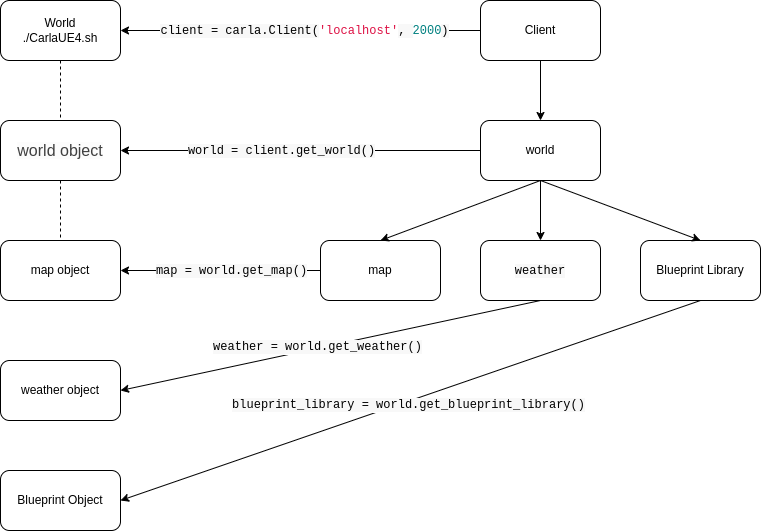

The diagram above was exported from draw.io. Its source (the exported page's mxGraphModel, read from the mxfile embedded in the PNG):
<mxGraphModel dx="795" dy="759" grid="1" gridSize="10" guides="1" tooltips="1" connect="1" arrows="1" fold="1" page="1" pageScale="1" pageWidth="850" pageHeight="1100" math="0" shadow="0">
  <root>
    <mxCell id="0" />
    <mxCell id="1" parent="0" />
    <mxCell id="YypipTblZrFvSskp_hSH-1" value="World&lt;div&gt;./CarlaUE4.sh&lt;/div&gt;" style="rounded=1;whiteSpace=wrap;html=1;" vertex="1" parent="1">
      <mxGeometry x="40" y="40" width="120" height="60" as="geometry" />
    </mxCell>
    <mxCell id="YypipTblZrFvSskp_hSH-2" value="Client" style="rounded=1;whiteSpace=wrap;html=1;" vertex="1" parent="1">
      <mxGeometry x="520" y="40" width="120" height="60" as="geometry" />
    </mxCell>
    <mxCell id="YypipTblZrFvSskp_hSH-3" value="" style="endArrow=classic;html=1;rounded=0;exitX=0;exitY=0.5;exitDx=0;exitDy=0;entryX=1;entryY=0.5;entryDx=0;entryDy=0;" edge="1" parent="1" source="YypipTblZrFvSskp_hSH-2" target="YypipTblZrFvSskp_hSH-1">
      <mxGeometry width="50" height="50" relative="1" as="geometry">
        <mxPoint x="300" y="340" as="sourcePoint" />
        <mxPoint x="350" y="290" as="targetPoint" />
      </mxGeometry>
    </mxCell>
    <mxCell id="YypipTblZrFvSskp_hSH-4" value="&lt;span style=&quot;font-family: SFMono-Regular, Menlo, Monaco, Consolas, &amp;quot;Liberation Mono&amp;quot;, &amp;quot;Courier New&amp;quot;, Courier, monospace; font-size: 12px; text-align: start; white-space-collapse: preserve; background-color: rgb(248, 248, 248);&quot;&gt;client = carla.Client(&lt;/span&gt;&lt;span style=&quot;box-sizing: border-box; color: rgb(221, 17, 68); font-family: SFMono-Regular, Menlo, Monaco, Consolas, &amp;quot;Liberation Mono&amp;quot;, &amp;quot;Courier New&amp;quot;, Courier, monospace; font-size: 12px; text-align: start; white-space-collapse: preserve;&quot; class=&quot;hljs-string&quot;&gt;'localhost'&lt;/span&gt;&lt;span style=&quot;font-family: SFMono-Regular, Menlo, Monaco, Consolas, &amp;quot;Liberation Mono&amp;quot;, &amp;quot;Courier New&amp;quot;, Courier, monospace; font-size: 12px; text-align: start; white-space-collapse: preserve; background-color: rgb(248, 248, 248);&quot;&gt;, &lt;/span&gt;&lt;span style=&quot;box-sizing: border-box; color: teal; font-family: SFMono-Regular, Menlo, Monaco, Consolas, &amp;quot;Liberation Mono&amp;quot;, &amp;quot;Courier New&amp;quot;, Courier, monospace; font-size: 12px; text-align: start; white-space-collapse: preserve;&quot; class=&quot;hljs-number&quot;&gt;2000&lt;/span&gt;&lt;span style=&quot;font-family: SFMono-Regular, Menlo, Monaco, Consolas, &amp;quot;Liberation Mono&amp;quot;, &amp;quot;Courier New&amp;quot;, Courier, monospace; font-size: 12px; text-align: start; white-space-collapse: preserve; background-color: rgb(248, 248, 248);&quot;&gt;)&lt;/span&gt;" style="edgeLabel;html=1;align=center;verticalAlign=middle;resizable=0;points=[];" vertex="1" connectable="0" parent="YypipTblZrFvSskp_hSH-3">
      <mxGeometry x="0.14" y="1" relative="1" as="geometry">
        <mxPoint x="28" y="-1" as="offset" />
      </mxGeometry>
    </mxCell>
    <mxCell id="YypipTblZrFvSskp_hSH-5" value="&lt;span style=&quot;color: rgb(64, 64, 64); font-family: Lato, proxima-nova, &amp;quot;Helvetica Neue&amp;quot;, Arial, sans-serif; font-size: 16px; text-align: start; background-color: rgb(252, 252, 252);&quot;&gt;world object&lt;/span&gt;" style="rounded=1;whiteSpace=wrap;html=1;" vertex="1" parent="1">
      <mxGeometry x="40" y="160" width="120" height="60" as="geometry" />
    </mxCell>
    <mxCell id="YypipTblZrFvSskp_hSH-6" value="" style="endArrow=none;dashed=1;html=1;rounded=0;exitX=0.5;exitY=1;exitDx=0;exitDy=0;entryX=0.5;entryY=0;entryDx=0;entryDy=0;" edge="1" parent="1" source="YypipTblZrFvSskp_hSH-1" target="YypipTblZrFvSskp_hSH-5">
      <mxGeometry width="50" height="50" relative="1" as="geometry">
        <mxPoint x="300" y="340" as="sourcePoint" />
        <mxPoint x="350" y="290" as="targetPoint" />
      </mxGeometry>
    </mxCell>
    <mxCell id="YypipTblZrFvSskp_hSH-7" value="" style="endArrow=classic;html=1;rounded=0;exitX=0.5;exitY=1;exitDx=0;exitDy=0;entryX=0.5;entryY=0;entryDx=0;entryDy=0;" edge="1" parent="1" source="YypipTblZrFvSskp_hSH-2" target="YypipTblZrFvSskp_hSH-9">
      <mxGeometry width="50" height="50" relative="1" as="geometry">
        <mxPoint x="300" y="340" as="sourcePoint" />
        <mxPoint x="350" y="290" as="targetPoint" />
      </mxGeometry>
    </mxCell>
    <mxCell id="YypipTblZrFvSskp_hSH-9" value="world" style="rounded=1;whiteSpace=wrap;html=1;" vertex="1" parent="1">
      <mxGeometry x="520" y="160" width="120" height="60" as="geometry" />
    </mxCell>
    <mxCell id="YypipTblZrFvSskp_hSH-10" value="" style="endArrow=classic;html=1;rounded=0;exitX=0;exitY=0.5;exitDx=0;exitDy=0;entryX=1;entryY=0.5;entryDx=0;entryDy=0;" edge="1" parent="1" source="YypipTblZrFvSskp_hSH-9" target="YypipTblZrFvSskp_hSH-5">
      <mxGeometry width="50" height="50" relative="1" as="geometry">
        <mxPoint x="300" y="340" as="sourcePoint" />
        <mxPoint x="350" y="290" as="targetPoint" />
      </mxGeometry>
    </mxCell>
    <mxCell id="YypipTblZrFvSskp_hSH-11" value="&lt;span style=&quot;color: rgb(0, 0, 0); font-family: SFMono-Regular, Menlo, Monaco, Consolas, &amp;quot;Liberation Mono&amp;quot;, &amp;quot;Courier New&amp;quot;, Courier, monospace; font-size: 12px; font-style: normal; font-variant-ligatures: normal; font-variant-caps: normal; font-weight: 400; letter-spacing: normal; orphans: 2; text-align: start; text-indent: 0px; text-transform: none; widows: 2; word-spacing: 0px; -webkit-text-stroke-width: 0px; white-space: pre; background-color: rgb(248, 248, 248); text-decoration-thickness: initial; text-decoration-style: initial; text-decoration-color: initial; display: inline !important; float: none;&quot;&gt;world = client.get_world()&lt;/span&gt;" style="edgeLabel;html=1;align=center;verticalAlign=middle;resizable=0;points=[];" vertex="1" connectable="0" parent="YypipTblZrFvSskp_hSH-10">
      <mxGeometry x="0.43" y="-1" relative="1" as="geometry">
        <mxPoint x="57" y="1" as="offset" />
      </mxGeometry>
    </mxCell>
    <mxCell id="YypipTblZrFvSskp_hSH-12" value="map" style="rounded=1;whiteSpace=wrap;html=1;" vertex="1" parent="1">
      <mxGeometry x="360" y="280" width="120" height="60" as="geometry" />
    </mxCell>
    <mxCell id="YypipTblZrFvSskp_hSH-13" value="map object" style="rounded=1;whiteSpace=wrap;html=1;" vertex="1" parent="1">
      <mxGeometry x="40" y="280" width="120" height="60" as="geometry" />
    </mxCell>
    <mxCell id="YypipTblZrFvSskp_hSH-14" value="" style="endArrow=classic;html=1;rounded=0;exitX=0;exitY=0.5;exitDx=0;exitDy=0;" edge="1" parent="1" source="YypipTblZrFvSskp_hSH-12">
      <mxGeometry width="50" height="50" relative="1" as="geometry">
        <mxPoint x="330" y="309.5" as="sourcePoint" />
        <mxPoint x="160" y="310" as="targetPoint" />
      </mxGeometry>
    </mxCell>
    <mxCell id="YypipTblZrFvSskp_hSH-15" value="&lt;span style=&quot;font-family: SFMono-Regular, Menlo, Monaco, Consolas, &amp;quot;Liberation Mono&amp;quot;, &amp;quot;Courier New&amp;quot;, Courier, monospace; font-size: 12px; text-align: start; white-space-collapse: preserve; background-color: rgb(248, 248, 248);&quot;&gt;map = world.get_map()&lt;/span&gt;" style="edgeLabel;html=1;align=center;verticalAlign=middle;resizable=0;points=[];" vertex="1" connectable="0" parent="YypipTblZrFvSskp_hSH-14">
      <mxGeometry x="0.5778" y="-2" relative="1" as="geometry">
        <mxPoint x="68" y="2" as="offset" />
      </mxGeometry>
    </mxCell>
    <mxCell id="YypipTblZrFvSskp_hSH-16" value="" style="endArrow=none;dashed=1;html=1;rounded=0;exitX=0.5;exitY=1;exitDx=0;exitDy=0;" edge="1" parent="1" source="YypipTblZrFvSskp_hSH-5" target="YypipTblZrFvSskp_hSH-13">
      <mxGeometry width="50" height="50" relative="1" as="geometry">
        <mxPoint x="300" y="340" as="sourcePoint" />
        <mxPoint x="350" y="290" as="targetPoint" />
      </mxGeometry>
    </mxCell>
    <mxCell id="YypipTblZrFvSskp_hSH-17" value="" style="endArrow=classic;html=1;rounded=0;exitX=0.5;exitY=1;exitDx=0;exitDy=0;entryX=0.5;entryY=0;entryDx=0;entryDy=0;" edge="1" parent="1" source="YypipTblZrFvSskp_hSH-9" target="YypipTblZrFvSskp_hSH-12">
      <mxGeometry width="50" height="50" relative="1" as="geometry">
        <mxPoint x="300" y="340" as="sourcePoint" />
        <mxPoint x="350" y="290" as="targetPoint" />
      </mxGeometry>
    </mxCell>
    <mxCell id="YypipTblZrFvSskp_hSH-18" value="&lt;span style=&quot;font-family: SFMono-Regular, Menlo, Monaco, Consolas, &amp;quot;Liberation Mono&amp;quot;, &amp;quot;Courier New&amp;quot;, Courier, monospace; text-align: start; white-space: pre; background-color: rgb(248, 248, 248);&quot;&gt;weather&lt;/span&gt;" style="rounded=1;whiteSpace=wrap;html=1;" vertex="1" parent="1">
      <mxGeometry x="520" y="280" width="120" height="60" as="geometry" />
    </mxCell>
    <mxCell id="YypipTblZrFvSskp_hSH-19" value="weather object" style="rounded=1;whiteSpace=wrap;html=1;" vertex="1" parent="1">
      <mxGeometry x="40" y="400" width="120" height="60" as="geometry" />
    </mxCell>
    <mxCell id="YypipTblZrFvSskp_hSH-21" value="" style="endArrow=classic;html=1;rounded=0;exitX=0.5;exitY=1;exitDx=0;exitDy=0;entryX=1;entryY=0.5;entryDx=0;entryDy=0;" edge="1" parent="1" source="YypipTblZrFvSskp_hSH-18" target="YypipTblZrFvSskp_hSH-19">
      <mxGeometry width="50" height="50" relative="1" as="geometry">
        <mxPoint x="350" y="390" as="sourcePoint" />
        <mxPoint x="400" y="340" as="targetPoint" />
      </mxGeometry>
    </mxCell>
    <mxCell id="YypipTblZrFvSskp_hSH-22" value="&lt;span style=&quot;font-family: SFMono-Regular, Menlo, Monaco, Consolas, &amp;quot;Liberation Mono&amp;quot;, &amp;quot;Courier New&amp;quot;, Courier, monospace; font-size: 12px; text-align: start; white-space-collapse: preserve; background-color: rgb(248, 248, 248);&quot;&gt;weather = world.get_weather()&lt;/span&gt;" style="edgeLabel;html=1;align=center;verticalAlign=middle;resizable=0;points=[];" vertex="1" connectable="0" parent="YypipTblZrFvSskp_hSH-21">
      <mxGeometry x="0.0611" y="-1" relative="1" as="geometry">
        <mxPoint as="offset" />
      </mxGeometry>
    </mxCell>
    <mxCell id="YypipTblZrFvSskp_hSH-23" value="Blueprint Library" style="rounded=1;whiteSpace=wrap;html=1;" vertex="1" parent="1">
      <mxGeometry x="680" y="280" width="120" height="60" as="geometry" />
    </mxCell>
    <mxCell id="YypipTblZrFvSskp_hSH-24" value="Blueprint Object" style="rounded=1;whiteSpace=wrap;html=1;" vertex="1" parent="1">
      <mxGeometry x="40" y="510" width="120" height="60" as="geometry" />
    </mxCell>
    <mxCell id="YypipTblZrFvSskp_hSH-25" value="" style="endArrow=classic;html=1;rounded=0;exitX=0.5;exitY=1;exitDx=0;exitDy=0;entryX=1;entryY=0.5;entryDx=0;entryDy=0;" edge="1" parent="1" source="YypipTblZrFvSskp_hSH-23" target="YypipTblZrFvSskp_hSH-24">
      <mxGeometry width="50" height="50" relative="1" as="geometry">
        <mxPoint x="360" y="390" as="sourcePoint" />
        <mxPoint x="410" y="340" as="targetPoint" />
      </mxGeometry>
    </mxCell>
    <mxCell id="YypipTblZrFvSskp_hSH-26" value="&lt;span style=&quot;font-family: SFMono-Regular, Menlo, Monaco, Consolas, &amp;quot;Liberation Mono&amp;quot;, &amp;quot;Courier New&amp;quot;, Courier, monospace; font-size: 12px; text-align: start; white-space-collapse: preserve; background-color: rgb(248, 248, 248);&quot;&gt;blueprint_library = world.get_blueprint_library()&lt;/span&gt;" style="edgeLabel;html=1;align=center;verticalAlign=middle;resizable=0;points=[];" vertex="1" connectable="0" parent="YypipTblZrFvSskp_hSH-25">
      <mxGeometry x="0.0389" y="1" relative="1" as="geometry">
        <mxPoint x="9" as="offset" />
      </mxGeometry>
    </mxCell>
    <mxCell id="YypipTblZrFvSskp_hSH-27" value="" style="endArrow=classic;html=1;rounded=0;exitX=0.5;exitY=1;exitDx=0;exitDy=0;entryX=0.5;entryY=0;entryDx=0;entryDy=0;" edge="1" parent="1" source="YypipTblZrFvSskp_hSH-9" target="YypipTblZrFvSskp_hSH-18">
      <mxGeometry width="50" height="50" relative="1" as="geometry">
        <mxPoint x="390" y="380" as="sourcePoint" />
        <mxPoint x="440" y="330" as="targetPoint" />
      </mxGeometry>
    </mxCell>
    <mxCell id="YypipTblZrFvSskp_hSH-28" value="" style="endArrow=classic;html=1;rounded=0;exitX=0.5;exitY=1;exitDx=0;exitDy=0;entryX=0.5;entryY=0;entryDx=0;entryDy=0;" edge="1" parent="1" source="YypipTblZrFvSskp_hSH-9" target="YypipTblZrFvSskp_hSH-23">
      <mxGeometry width="50" height="50" relative="1" as="geometry">
        <mxPoint x="390" y="380" as="sourcePoint" />
        <mxPoint x="440" y="330" as="targetPoint" />
      </mxGeometry>
    </mxCell>
  </root>
</mxGraphModel>